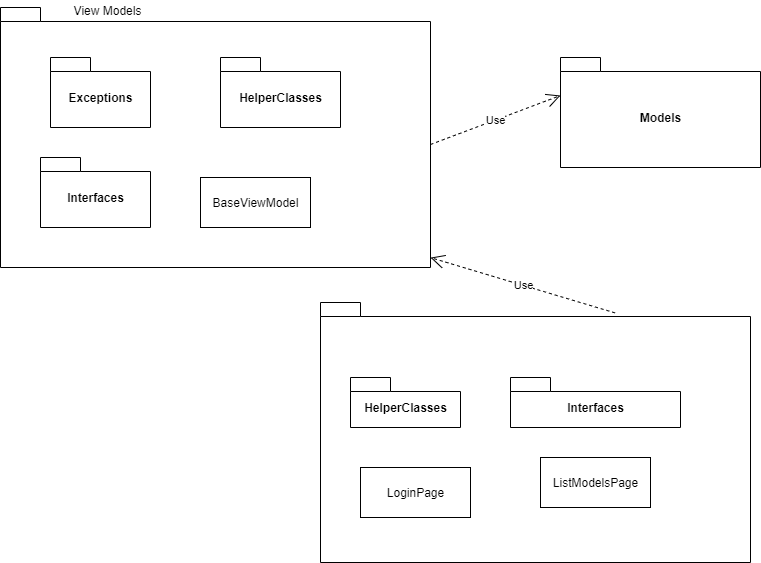

The diagram above was exported from draw.io. Its source (the exported page's mxGraphModel, read from the mxfile embedded in the PNG):
<mxGraphModel dx="1038" dy="580" grid="1" gridSize="10" guides="1" tooltips="1" connect="1" arrows="1" fold="1" page="1" pageScale="1" pageWidth="1654" pageHeight="2336" math="0" shadow="0">
  <root>
    <mxCell id="0" />
    <mxCell id="1" parent="0" />
    <mxCell id="STziGypCnEDTdl_wb7VD-1" value="" style="shape=folder;fontStyle=1;spacingTop=10;tabWidth=40;tabHeight=14;tabPosition=left;html=1;" vertex="1" parent="1">
      <mxGeometry x="70" y="60" width="430" height="260" as="geometry" />
    </mxCell>
    <mxCell id="STziGypCnEDTdl_wb7VD-2" value="Exceptions" style="shape=folder;fontStyle=1;spacingTop=10;tabWidth=40;tabHeight=14;tabPosition=left;html=1;" vertex="1" parent="1">
      <mxGeometry x="120" y="110" width="100" height="70" as="geometry" />
    </mxCell>
    <mxCell id="STziGypCnEDTdl_wb7VD-3" value="Models" style="shape=folder;fontStyle=1;spacingTop=10;tabWidth=40;tabHeight=14;tabPosition=left;html=1;" vertex="1" parent="1">
      <mxGeometry x="630" y="110" width="200" height="110" as="geometry" />
    </mxCell>
    <mxCell id="STziGypCnEDTdl_wb7VD-4" value="View Models" style="text;html=1;align=center;verticalAlign=middle;resizable=0;points=[];autosize=1;" vertex="1" parent="1">
      <mxGeometry x="137" y="53" width="80" height="20" as="geometry" />
    </mxCell>
    <mxCell id="STziGypCnEDTdl_wb7VD-5" value="HelperClasses" style="shape=folder;fontStyle=1;spacingTop=10;tabWidth=40;tabHeight=14;tabPosition=left;html=1;" vertex="1" parent="1">
      <mxGeometry x="290" y="110" width="120" height="70" as="geometry" />
    </mxCell>
    <mxCell id="STziGypCnEDTdl_wb7VD-6" value="Interfaces" style="shape=folder;fontStyle=1;spacingTop=10;tabWidth=40;tabHeight=14;tabPosition=left;html=1;" vertex="1" parent="1">
      <mxGeometry x="110" y="210" width="110" height="70" as="geometry" />
    </mxCell>
    <mxCell id="STziGypCnEDTdl_wb7VD-7" value="BaseViewModel" style="html=1;" vertex="1" parent="1">
      <mxGeometry x="270" y="230" width="110" height="50" as="geometry" />
    </mxCell>
    <mxCell id="STziGypCnEDTdl_wb7VD-8" value="" style="shape=folder;fontStyle=1;spacingTop=10;tabWidth=40;tabHeight=14;tabPosition=left;html=1;" vertex="1" parent="1">
      <mxGeometry x="390" y="355" width="430" height="260" as="geometry" />
    </mxCell>
    <mxCell id="STziGypCnEDTdl_wb7VD-9" value="HelperClasses" style="shape=folder;fontStyle=1;spacingTop=10;tabWidth=40;tabHeight=14;tabPosition=left;html=1;" vertex="1" parent="1">
      <mxGeometry x="420" y="430" width="110" height="50" as="geometry" />
    </mxCell>
    <mxCell id="STziGypCnEDTdl_wb7VD-10" value="Interfaces" style="shape=folder;fontStyle=1;spacingTop=10;tabWidth=40;tabHeight=14;tabPosition=left;html=1;" vertex="1" parent="1">
      <mxGeometry x="580" y="430" width="170" height="50" as="geometry" />
    </mxCell>
    <mxCell id="STziGypCnEDTdl_wb7VD-11" value="LoginPage" style="html=1;" vertex="1" parent="1">
      <mxGeometry x="430" y="520" width="110" height="50" as="geometry" />
    </mxCell>
    <mxCell id="STziGypCnEDTdl_wb7VD-12" value="ListModelsPage" style="html=1;" vertex="1" parent="1">
      <mxGeometry x="610" y="510" width="110" height="50" as="geometry" />
    </mxCell>
    <mxCell id="STziGypCnEDTdl_wb7VD-13" value="Use" style="endArrow=open;endSize=12;dashed=1;html=1;exitX=0;exitY=0;exitDx=430;exitDy=137;exitPerimeter=0;entryX=0;entryY=0;entryDx=0;entryDy=38;entryPerimeter=0;" edge="1" parent="1" source="STziGypCnEDTdl_wb7VD-1" target="STziGypCnEDTdl_wb7VD-3">
      <mxGeometry width="160" relative="1" as="geometry">
        <mxPoint x="140" y="360" as="sourcePoint" />
        <mxPoint x="300" y="360" as="targetPoint" />
      </mxGeometry>
    </mxCell>
    <mxCell id="STziGypCnEDTdl_wb7VD-14" value="Use" style="endArrow=open;endSize=12;dashed=1;html=1;exitX=0.685;exitY=0.04;exitDx=0;exitDy=0;exitPerimeter=0;entryX=1;entryY=0.962;entryDx=0;entryDy=0;entryPerimeter=0;" edge="1" parent="1" source="STziGypCnEDTdl_wb7VD-8" target="STziGypCnEDTdl_wb7VD-1">
      <mxGeometry width="160" relative="1" as="geometry">
        <mxPoint x="580" y="300" as="sourcePoint" />
        <mxPoint x="740" y="300" as="targetPoint" />
      </mxGeometry>
    </mxCell>
  </root>
</mxGraphModel>